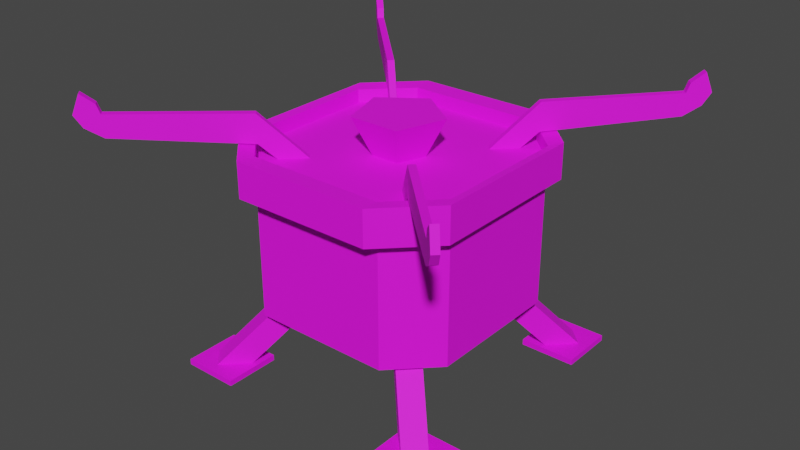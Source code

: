 # Source: Some_Sort_Of_Camping_Stove_I_Guess.blend  (saved by Blender 2.82.7; exported with 4.5.12 LTS)
import bpy
from mathutils import Matrix  # noqa: F401  (used for matrix-valued properties, if any)

bpy.ops.wm.read_factory_settings(use_empty=True)
scene = bpy.context.scene
scene.name = 'Scene'

# ---- collections
col_collection = bpy.data.collections.new('Collection'); scene.collection.children.link(col_collection)

# ---- images (referenced by path relative to the original .blend; pixels are not part of the script)
import os
ASSET_DIR = os.environ.get("B2B_ASSET_DIR", "")  # directory of the original .blend (textures are referenced by path, not embedded)
HERE = os.path.dirname(os.path.abspath(__file__))  # packed textures are extracted next to this script under _unpacked/

def load_image(name, relpath, width, height, colorspace="sRGB"):
    """Load a texture the original file referenced (path relative to the .blend, or extracted next to this script)."""
    p = next((c for c in (os.path.join(HERE, relpath), os.path.join(ASSET_DIR, relpath)) if relpath and os.path.exists(c)), "")
    if p:
        img = bpy.data.images.load(p, check_existing=True)
        img.name = name
    else:  # same state as the original file: an image datablock whose file is absent (Cycles renders it pink)
        img = bpy.data.images.new(name, width, height)
        img.source = "FILE"
        img.filepath = "//" + (relpath or name)
    img.colorspace_settings.name = colorspace
    return img
img_colorpalette_png_027 = load_image('ColorPalette.png.027', 'ColorPalette.png', 1024, 1024, 'sRGB')

# ---- materials (node trees are filled in below, after node groups)
mat_colorpalette_027 = bpy.data.materials.new('ColorPalette.027')
mat_colorpalette_027.use_transparent_shadow = False

# ---- material node trees
mat_colorpalette_027.use_nodes = True; mat_colorpalette_027.node_tree.nodes.clear()
_N = mat_colorpalette_027.node_tree.nodes; _L = mat_colorpalette_027.node_tree.links
n0 = _N.new('ShaderNodeOutputMaterial'); n0.name = 'Material Output'; n0.location = (300, 300)
n1 = _N.new('ShaderNodeBsdfPrincipled'); n1.name = 'Principled BSDF'; n1.location = (10, 300)
n1.distribution = 'GGX'
n1.subsurface_method = 'BURLEY'
n1.inputs[2].default_value = 0.7417
n1.inputs[3].default_value = 1.45
n1.inputs[27].default_value = (0.0, 0.0, 0.0, 1.0)
n1.inputs[28].default_value = 1.0
n2 = _N.new('ShaderNodeTexImage'); n2.name = 'Image Texture'; n2.location = (-280, 280)
n2.image = img_colorpalette_png_027
_L.new(n1.outputs[0], n0.inputs[0])
_L.new(n2.outputs[0], n1.inputs[0])
n0.is_active_output = True

# ---- world
world_world = bpy.data.worlds.new('World'); scene.world = world_world
world_world.use_nodes = True; world_world.node_tree.nodes.clear()
_N = world_world.node_tree.nodes; _L = world_world.node_tree.links
n0 = _N.new('ShaderNodeOutputWorld'); n0.name = 'World Output'; n0.location = (300, 300)
n1 = _N.new('ShaderNodeBackground'); n1.name = 'Background'; n1.location = (10, 300)
n1.inputs[0].default_value = (0.05088, 0.05088, 0.05088, 1.0)
_L.new(n1.outputs[0], n0.inputs[0])
n0.is_active_output = True
world_world.color = (0.05088, 0.05088, 0.05088)
world_world.use_sun_shadow = False
world_world.sun_shadow_jitter_overblur = 0.0

# ---- meshes
me_cube_004 = bpy.data.meshes.new('Cube.004')
me_cube_004.from_pydata([(-0.6251, -1.0, -1.0), (-1.0, -0.6251, -1.0), (-1.0, -0.6251, 1.0), (-0.6251, -1.0, 1.0), (-1.0, 0.6251, -1.0), (-0.6251, 1.0, -1.0), (-0.6251, 1.0, 1.0), (-1.0, 0.6251, 1.0), (-0.6251, -1.0, 1.293), (-1.0, -0.6251, 1.293), (-1.0, 0.6251, 1.293), (-0.6251, 1.0, 1.293), (-0.6395, -1.172, 0.9748), (-1.079, -0.7325, 0.9748), (-1.079, 0.7325, 0.9748), (-0.6395, 1.172, 0.9748), (-0.6395, -1.172, 1.319), (-1.079, -0.7325, 1.319), (-1.079, 0.7325, 1.319), (-0.6395, 1.172, 1.319), (-0.6251, -1.0, 1.508), (-1.0, -0.6251, 1.508), (-1.0, 0.6251, 1.508), (-0.6251, 1.0, 1.508), (-1.079, -0.7325, 1.534), (-1.079, 0.7325, 1.534), (-0.6395, -1.172, 1.534), (-0.6395, 1.172, 1.534), (0.6251, -1.0, -1.0), (1.0, -0.6251, -1.0), (1.0, -0.6251, 1.0), (0.6251, -1.0, 1.0), (1.0, 0.6251, -1.0), (0.6251, 1.0, -1.0), (0.6251, 1.0, 1.0), (1.0, 0.6251, 1.0), (0.6251, -1.0, 1.293), (1.0, -0.6251, 1.293), (1.0, 0.6251, 1.293), (0.6251, 1.0, 1.293), (0.6395, -1.172, 0.9748), (1.079, -0.7325, 0.9748), (1.079, 0.7325, 0.9748), (0.6395, 1.172, 0.9748), (0.6395, -1.172, 1.319), (1.079, -0.7325, 1.319), (1.079, 0.7325, 1.319), (0.6395, 1.172, 1.319), (0.6251, -1.0, 1.508), (1.0, -0.6251, 1.508), (1.0, 0.6251, 1.508), (0.6251, 1.0, 1.508), (1.079, -0.7325, 1.534), (1.079, 0.7325, 1.534), (0.6395, -1.172, 1.534), (0.6395, 1.172, 1.534), (-1.179, -1.062, -1.977), (1.407e-08, 0.3993, 1.896), (-0.9673, -0.8494, -1.978), (-0.3798, 0.1234, 1.896), (-0.2347, -0.323, 1.896), (-5.575e-08, 1.89e-07, 0.5001), (0.2347, -0.323, 1.896), (-0.817, -0.9997, -1.978), (0.3798, 0.1234, 1.896), (-1.029, -1.212, -1.977), (-0.5643, -0.4463, -0.9821), (-0.414, -0.5966, -0.9821), (-0.5203, -0.7029, -0.7195), (-0.6706, -0.5526, -0.7195), (-1.274, -1.307, -1.977), (-0.7654, -1.307, -1.977), (-1.274, -0.7991, -1.977), (-0.7654, -0.7991, -1.977), (-1.274, -0.7991, -2.067), (-1.274, -1.307, -2.067), (-0.7654, -1.307, -2.067), (-0.7654, -0.7991, -2.067), (1.029, -1.212, -1.977), (0.8171, -1.0, -1.978), (0.9674, -0.85, -1.978), (1.18, -1.062, -1.977), (0.4141, -0.5973, -0.9821), (0.5644, -0.447, -0.9821), (0.6707, -0.5532, -0.7195), (0.5204, -0.7035, -0.7195), (1.275, -1.307, -1.977), (1.275, -0.7984, -1.977), (0.7668, -1.307, -1.977), (0.7668, -0.7984, -1.977), (0.7668, -1.307, -2.067), (1.275, -1.307, -2.067), (1.275, -0.7984, -2.067), (0.7668, -0.7984, -2.067), (1.18, 1.063, -1.977), (0.968, 0.8506, -1.978), (0.8177, 1.001, -1.978), (1.03, 1.213, -1.977), (0.565, 0.4476, -0.9821), (0.4147, 0.5979, -0.9821), (0.521, 0.7042, -0.7195), (0.6713, 0.5539, -0.7195), (1.275, 1.309, -1.977), (0.7662, 1.309, -1.977), (1.275, 0.8003, -1.977), (0.7662, 0.8003, -1.977), (1.275, 0.8003, -2.067), (1.275, 1.309, -2.067), (0.7662, 1.309, -2.067), (0.7662, 0.8003, -2.067), (-1.029, 1.214, -1.977), (-0.8164, 1.002, -1.978), (-0.9667, 0.8512, -1.978), (-1.179, 1.063, -1.977), (-0.4134, 0.5985, -0.9821), (-0.5637, 0.4482, -0.9821), (-0.6699, 0.5545, -0.7195), (-0.5196, 0.7048, -0.7195), (-1.275, 1.308, -1.977), (-1.275, 0.7997, -1.977), (-0.7661, 1.308, -1.977), (-0.7661, 0.7997, -1.977), (-0.7661, 1.308, -2.067), (-1.275, 1.308, -2.067), (-1.275, 0.7997, -2.067), (-0.7661, 0.7997, -2.067), (1.64, -1.622, 2.042), (0.8063, -0.7874, 1.981), (0.763, -0.8307, 1.981), (1.597, -1.665, 2.042), (0.8051, -0.7862, 1.531), (1.633, -1.614, 1.695), (1.59, -1.658, 1.695), (0.7618, -0.8295, 1.531), (0.5167, -0.4979, 1.286), (0.6948, -0.676, 1.282), (1.792, -1.774, 2.042), (1.742, -1.724, 1.852), (0.4735, -0.5411, 1.286), (0.6516, -0.7192, 1.282), (1.749, -1.817, 2.042), (1.699, -1.767, 1.852), (1.746, -1.728, 2.346), (1.703, -1.771, 2.346), (1.662, -1.644, 2.192), (1.619, -1.687, 2.192), (1.597, 1.676, 2.042), (0.7629, 0.842, 1.981), (0.8062, 0.7988, 1.981), (1.64, 1.633, 2.042), (0.7617, 0.8408, 1.531), (1.59, 1.669, 1.695), (1.633, 1.626, 1.695), (0.805, 0.7976, 1.531), (0.4734, 0.5525, 1.286), (0.6515, 0.7306, 1.282), (1.749, 1.828, 2.042), (1.699, 1.778, 1.852), (0.5167, 0.5092, 1.286), (0.6948, 0.6873, 1.282), (1.792, 1.785, 2.042), (1.742, 1.735, 1.852), (1.703, 1.782, 2.346), (1.746, 1.739, 2.346), (1.619, 1.698, 2.192), (1.662, 1.655, 2.192), (-1.638, 1.629, 2.042), (-0.8041, 0.7944, 1.981), (-0.7609, 0.8377, 1.981), (-1.595, 1.672, 2.042), (-0.8029, 0.7932, 1.531), (-1.631, 1.621, 1.695), (-1.588, 1.665, 1.695), (-0.7597, 0.8365, 1.531), (-0.5146, 0.5049, 1.286), (-0.6927, 0.683, 1.282), (-1.79, 1.781, 2.042), (-1.74, 1.731, 1.852), (-0.4713, 0.5481, 1.286), (-0.6494, 0.7262, 1.282), (-1.747, 1.824, 2.042), (-1.697, 1.774, 1.852), (-1.744, 1.735, 2.346), (-1.701, 1.778, 2.346), (-1.66, 1.651, 2.192), (-1.617, 1.694, 2.192), (-1.594, -1.67, 2.042), (-0.7599, -0.8359, 1.981), (-0.8032, -0.7927, 1.981), (-1.637, -1.627, 2.042), (-0.7587, -0.8347, 1.531), (-1.587, -1.663, 1.695), (-1.63, -1.62, 1.695), (-0.802, -0.7915, 1.531), (-0.4704, -0.5464, 1.286), (-0.6485, -0.7245, 1.282), (-1.746, -1.822, 2.042), (-1.696, -1.772, 1.852), (-0.5137, -0.5031, 1.286), (-0.6918, -0.6812, 1.282), (-1.789, -1.779, 2.042), (-1.739, -1.729, 1.852), (-1.7, -1.776, 2.346), (-1.743, -1.733, 2.346), (-1.616, -1.692, 2.192), (-1.659, -1.649, 2.192)], [], [(33, 5, 6, 34), (44, 54, 26, 16), (8, 36, 37, 38, 39, 11, 10, 9), (1, 2, 7, 4), (0, 3, 2, 1), (6, 5, 4, 7), (0, 28, 31, 3), (31, 40, 12, 3), (8, 9, 21, 20), (7, 2, 13, 14), (6, 7, 14, 15), (19, 18, 25, 27), (15, 14, 18, 19), (27, 55, 47, 19), (13, 12, 16, 17), (14, 13, 17, 18), (19, 47, 43, 15), (20, 48, 36, 8), (40, 44, 16, 12), (2, 3, 12, 13), (26, 54, 48, 20), (32, 29, 28, 0, 1, 4, 5, 33), (20, 21, 24, 26), (51, 55, 27, 23), (21, 22, 25, 24), (39, 51, 23, 11), (22, 23, 27, 25), (10, 11, 23, 22), (18, 17, 24, 25), (9, 10, 22, 21), (17, 16, 26, 24), (29, 32, 35, 30), (28, 29, 30, 31), (34, 35, 32, 33), (36, 48, 49, 37), (35, 42, 41, 30), (34, 43, 42, 35), (47, 55, 53, 46), (43, 47, 46, 42), (41, 45, 44, 40), (42, 46, 45, 41), (30, 41, 40, 31), (48, 54, 52, 49), (49, 52, 53, 50), (50, 53, 55, 51), (38, 50, 51, 39), (46, 53, 52, 45), (37, 49, 50, 38), (45, 52, 54, 44), (15, 43, 34, 6), (58, 66, 67, 63), (57, 61, 59), (56, 65, 68, 69), (59, 61, 60), (60, 61, 62), (62, 61, 64), (64, 61, 57), (57, 59, 60, 62, 64), (66, 69, 68, 67), (75, 76, 77, 74), (58, 56, 69, 66), (70, 72, 73, 71), (73, 72, 74, 77), (70, 71, 76, 75), (71, 73, 77, 76), (72, 70, 75, 74), (63, 67, 68, 65), (79, 82, 83, 80), (78, 81, 84, 85), (82, 85, 84, 83), (91, 92, 93, 90), (79, 78, 85, 82), (86, 88, 89, 87), (89, 88, 90, 93), (86, 87, 92, 91), (87, 89, 93, 92), (88, 86, 91, 90), (80, 83, 84, 81), (95, 98, 99, 96), (94, 97, 100, 101), (98, 101, 100, 99), (107, 108, 109, 106), (95, 94, 101, 98), (102, 104, 105, 103), (105, 104, 106, 109), (102, 103, 108, 107), (103, 105, 109, 108), (104, 102, 107, 106), (96, 99, 100, 97), (111, 114, 115, 112), (110, 113, 116, 117), (114, 117, 116, 115), (123, 124, 125, 122), (111, 110, 117, 114), (118, 120, 121, 119), (121, 120, 122, 125), (118, 119, 124, 123), (119, 121, 125, 124), (120, 118, 123, 122), (112, 115, 116, 113), (130, 127, 126, 131), (135, 134, 127, 130), (127, 128, 129, 126), (134, 138, 128, 127), (139, 135, 130, 133), (133, 130, 131, 132), (131, 126, 136, 137), (129, 140, 143, 145), (139, 138, 134, 135), (132, 131, 137, 141), (133, 128, 138, 139), (141, 140, 129, 132), (137, 136, 140, 141), (132, 129, 128, 133), (144, 145, 143, 142), (140, 136, 142, 143), (126, 129, 145, 144), (136, 126, 144, 142), (150, 147, 146, 151), (155, 154, 147, 150), (147, 148, 149, 146), (154, 158, 148, 147), (159, 155, 150, 153), (153, 150, 151, 152), (151, 146, 156, 157), (149, 160, 163, 165), (159, 158, 154, 155), (152, 151, 157, 161), (153, 148, 158, 159), (161, 160, 149, 152), (157, 156, 160, 161), (152, 149, 148, 153), (164, 165, 163, 162), (160, 156, 162, 163), (146, 149, 165, 164), (156, 146, 164, 162), (170, 167, 166, 171), (175, 174, 167, 170), (167, 168, 169, 166), (174, 178, 168, 167), (179, 175, 170, 173), (173, 170, 171, 172), (171, 166, 176, 177), (169, 180, 183, 185), (179, 178, 174, 175), (172, 171, 177, 181), (173, 168, 178, 179), (181, 180, 169, 172), (177, 176, 180, 181), (172, 169, 168, 173), (184, 185, 183, 182), (180, 176, 182, 183), (166, 169, 185, 184), (176, 166, 184, 182), (190, 187, 186, 191), (195, 194, 187, 190), (187, 188, 189, 186), (194, 198, 188, 187), (199, 195, 190, 193), (193, 190, 191, 192), (191, 186, 196, 197), (189, 200, 203, 205), (199, 198, 194, 195), (192, 191, 197, 201), (193, 188, 198, 199), (201, 200, 189, 192), (197, 196, 200, 201), (192, 189, 188, 193), (204, 205, 203, 202), (200, 196, 202, 203), (186, 189, 205, 204), (196, 186, 204, 202)])
_uv = me_cube_004.uv_layers.new(name='UVMap')
_uv.uv.foreach_set('vector', [0.05876, 0.6714, 0.05876, 0.6714, 0.06307, 0.6714, 0.06307, 0.6714, 0.06205, 0.07625, 0.06205, 0.07625, 0.06205, 0.07625, 0.06205, 0.07625, 0.07084, 0.06746, 0.07084, 0.06746, 0.07287, 0.06543, 0.07287, 0.05867, 0.07084, 0.05664, 0.07084, 0.05664, 0.07287, 0.05867, 0.07287, 0.06543, 0.05876, 0.6671, 0.06307, 0.6671, 0.06307, 0.6698, 0.05876, 0.6698, 0.05876, 0.6828, 0.06307, 0.6828, 0.06307, 0.6836, 0.05876, 0.6836, 0.06307, 0.6714, 0.05876, 0.6714, 0.05876, 0.6698, 0.06307, 0.6698, 0.05876, 0.6828, 0.05876, 0.6828, 0.06307, 0.6828, 0.06307, 0.6828, 0.06205, 0.07625, 0.06205, 0.07625, 0.06205, 0.07625, 0.06205, 0.07625, 0.07084, 0.06746, 0.07287, 0.06543, 0.07287, 0.06543, 0.07084, 0.06746, 0.06205, 0.0438, 0.06205, 0.03704, 0.06205, 0.03704, 0.06205, 0.0438, 0.06205, 0.04786, 0.06205, 0.0438, 0.06205, 0.0438, 0.06205, 0.04786, 0.06205, 0.04786, 0.06205, 0.0438, 0.06205, 0.0438, 0.06205, 0.04786, 0.06205, 0.04786, 0.06205, 0.0438, 0.06205, 0.0438, 0.06205, 0.04786, 0.06205, 0.04786, 0.06205, 0.04786, 0.06205, 0.04786, 0.06205, 0.04786, 0.06205, 0.07827, 0.06205, 0.07625, 0.06205, 0.07625, 0.06205, 0.07827, 0.06205, 0.0438, 0.06205, 0.03704, 0.06205, 0.03704, 0.06205, 0.0438, 0.06205, 0.04786, 0.06205, 0.04786, 0.06205, 0.04786, 0.06205, 0.04786, 0.07084, 0.06746, 0.07084, 0.06746, 0.07084, 0.06746, 0.07084, 0.06746, 0.06205, 0.07625, 0.06205, 0.07625, 0.06205, 0.07625, 0.06205, 0.07625, 0.06205, 0.07827, 0.06205, 0.07625, 0.06205, 0.07625, 0.06205, 0.07827, 0.07084, 0.06746, 0.07084, 0.06746, 0.07084, 0.06746, 0.07084, 0.06746, 0.05445, 0.6758, 0.05445, 0.6784, 0.05526, 0.6793, 0.05526, 0.6793, 0.05445, 0.6784, 0.05445, 0.6758, 0.05526, 0.6749, 0.05526, 0.6749, 0.07084, 0.06746, 0.07287, 0.06543, 0.07287, 0.06543, 0.07084, 0.06746, 0.07084, 0.05664, 0.07084, 0.05664, 0.07084, 0.05664, 0.07084, 0.05664, 0.07287, 0.06543, 0.07287, 0.05867, 0.07287, 0.05867, 0.07287, 0.06543, 0.07084, 0.05664, 0.07084, 0.05664, 0.07084, 0.05664, 0.07084, 0.05664, 0.07287, 0.05867, 0.07084, 0.05664, 0.07084, 0.05664, 0.07287, 0.05867, 0.07287, 0.05867, 0.07084, 0.05664, 0.07084, 0.05664, 0.07287, 0.05867, 0.06205, 0.0438, 0.06205, 0.03704, 0.06205, 0.03704, 0.06205, 0.0438, 0.07287, 0.06543, 0.07287, 0.05867, 0.07287, 0.05867, 0.07287, 0.06543, 0.06205, 0.07827, 0.06205, 0.07625, 0.06205, 0.07625, 0.06205, 0.07827, 0.05876, 0.6671, 0.05876, 0.6698, 0.06307, 0.6698, 0.06307, 0.6671, 0.05876, 0.6828, 0.05876, 0.6836, 0.06307, 0.6836, 0.06307, 0.6828, 0.06307, 0.6714, 0.06307, 0.6698, 0.05876, 0.6698, 0.05876, 0.6714, 0.07084, 0.06746, 0.07084, 0.06746, 0.07287, 0.06543, 0.07287, 0.06543, 0.06205, 0.0438, 0.06205, 0.0438, 0.06205, 0.03704, 0.06205, 0.03704, 0.06205, 0.04786, 0.06205, 0.04786, 0.06205, 0.0438, 0.06205, 0.0438, 0.06205, 0.04786, 0.06205, 0.04786, 0.06205, 0.0438, 0.06205, 0.0438, 0.06205, 0.04786, 0.06205, 0.04786, 0.06205, 0.0438, 0.06205, 0.0438, 0.06205, 0.07827, 0.06205, 0.07827, 0.06205, 0.07625, 0.06205, 0.07625, 0.06205, 0.0438, 0.06205, 0.0438, 0.06205, 0.03704, 0.06205, 0.03704, 0.06205, 0.07827, 0.06205, 0.07827, 0.06205, 0.07625, 0.06205, 0.07625, 0.07084, 0.06746, 0.07084, 0.06746, 0.07287, 0.06543, 0.07287, 0.06543, 0.07287, 0.06543, 0.07287, 0.06543, 0.07287, 0.05867, 0.07287, 0.05867, 0.07287, 0.05867, 0.07287, 0.05867, 0.07084, 0.05664, 0.07084, 0.05664, 0.07287, 0.05867, 0.07287, 0.05867, 0.07084, 0.05664, 0.07084, 0.05664, 0.06205, 0.0438, 0.06205, 0.0438, 0.06205, 0.03704, 0.06205, 0.03704, 0.07287, 0.06543, 0.07287, 0.06543, 0.07287, 0.05867, 0.07287, 0.05867, 0.06205, 0.07827, 0.06205, 0.07827, 0.06205, 0.07625, 0.06205, 0.07625, 0.06205, 0.04786, 0.06205, 0.04786, 0.06205, 0.04786, 0.06205, 0.04786, 0.07156, 0.07835, 0.07894, 0.07835, 0.07894, 0.08573, 0.07156, 0.08573, 0.06187, 0.8084, 0.06187, 0.798, 0.07175, 0.8013, 0.06418, 0.08573, 0.06418, 0.07835, 0.07156, 0.07835, 0.07156, 0.08573, 0.07175, 0.8013, 0.06187, 0.798, 0.06798, 0.7896, 0.06798, 0.7896, 0.06187, 0.798, 0.05577, 0.7896, 0.05577, 0.7896, 0.06187, 0.798, 0.052, 0.8013, 0.052, 0.8013, 0.06187, 0.798, 0.06187, 0.8084, 0.0835, 0.8084, 0.09338, 0.8013, 0.08961, 0.7896, 0.0774, 0.7896, 0.07363, 0.8013, 0.07894, 0.07835, 0.08632, 0.07835, 0.08632, 0.08573, 0.07894, 0.08573, 0.06049, 0.06359, 0.09001, 0.06359, 0.09001, 0.09311, 0.06049, 0.09311, 0.07156, 0.09311, 0.07156, 0.08573, 0.07894, 0.08573, 0.07894, 0.09311, 0.06049, 0.06359, 0.06049, 0.09311, 0.09001, 0.09311, 0.09001, 0.06359, 0.09001, 0.09311, 0.06049, 0.09311, 0.06049, 0.09311, 0.09001, 0.09311, 0.06049, 0.06359, 0.09001, 0.06359, 0.09001, 0.06359, 0.06049, 0.06359, 0.09001, 0.06359, 0.09001, 0.09311, 0.09001, 0.09311, 0.09001, 0.06359, 0.06049, 0.09311, 0.06049, 0.06359, 0.06049, 0.06359, 0.06049, 0.09311, 0.07156, 0.07097, 0.07894, 0.07097, 0.07894, 0.07835, 0.07156, 0.07835, 0.07156, 0.07835, 0.07894, 0.07835, 0.07894, 0.08573, 0.07156, 0.08573, 0.06418, 0.08573, 0.06418, 0.07835, 0.07156, 0.07835, 0.07156, 0.08573, 0.07894, 0.07835, 0.08632, 0.07835, 0.08632, 0.08573, 0.07894, 0.08573, 0.06049, 0.06359, 0.09001, 0.06359, 0.09001, 0.09311, 0.06049, 0.09311, 0.07156, 0.09311, 0.07156, 0.08573, 0.07894, 0.08573, 0.07894, 0.09311, 0.06049, 0.06359, 0.06049, 0.09311, 0.09001, 0.09311, 0.09001, 0.06359, 0.09001, 0.09311, 0.06049, 0.09311, 0.06049, 0.09311, 0.09001, 0.09311, 0.06049, 0.06359, 0.09001, 0.06359, 0.09001, 0.06359, 0.06049, 0.06359, 0.09001, 0.06359, 0.09001, 0.09311, 0.09001, 0.09311, 0.09001, 0.06359, 0.06049, 0.09311, 0.06049, 0.06359, 0.06049, 0.06359, 0.06049, 0.09311, 0.07156, 0.07097, 0.07894, 0.07097, 0.07894, 0.07835, 0.07156, 0.07835, 0.07156, 0.07835, 0.07894, 0.07835, 0.07894, 0.08573, 0.07156, 0.08573, 0.06418, 0.08573, 0.06418, 0.07835, 0.07156, 0.07835, 0.07156, 0.08573, 0.07894, 0.07835, 0.08632, 0.07835, 0.08632, 0.08573, 0.07894, 0.08573, 0.06049, 0.06359, 0.09001, 0.06359, 0.09001, 0.09311, 0.06049, 0.09311, 0.07156, 0.09311, 0.07156, 0.08573, 0.07894, 0.08573, 0.07894, 0.09311, 0.06049, 0.06359, 0.06049, 0.09311, 0.09001, 0.09311, 0.09001, 0.06359, 0.09001, 0.09311, 0.06049, 0.09311, 0.06049, 0.09311, 0.09001, 0.09311, 0.06049, 0.06359, 0.09001, 0.06359, 0.09001, 0.06359, 0.06049, 0.06359, 0.09001, 0.06359, 0.09001, 0.09311, 0.09001, 0.09311, 0.09001, 0.06359, 0.06049, 0.09311, 0.06049, 0.06359, 0.06049, 0.06359, 0.06049, 0.09311, 0.07156, 0.07097, 0.07894, 0.07097, 0.07894, 0.07835, 0.07156, 0.07835, 0.07156, 0.07835, 0.07894, 0.07835, 0.07894, 0.08573, 0.07156, 0.08573, 0.06418, 0.08573, 0.06418, 0.07835, 0.07156, 0.07835, 0.07156, 0.08573, 0.07894, 0.07835, 0.08632, 0.07835, 0.08632, 0.08573, 0.07894, 0.08573, 0.06049, 0.06359, 0.09001, 0.06359, 0.09001, 0.09311, 0.06049, 0.09311, 0.07156, 0.09311, 0.07156, 0.08573, 0.07894, 0.08573, 0.07894, 0.09311, 0.06049, 0.06359, 0.06049, 0.09311, 0.09001, 0.09311, 0.09001, 0.06359, 0.09001, 0.09311, 0.06049, 0.09311, 0.06049, 0.09311, 0.09001, 0.09311, 0.06049, 0.06359, 0.09001, 0.06359, 0.09001, 0.06359, 0.06049, 0.06359, 0.09001, 0.06359, 0.09001, 0.09311, 0.09001, 0.09311, 0.09001, 0.06359, 0.06049, 0.09311, 0.06049, 0.06359, 0.06049, 0.06359, 0.06049, 0.09311, 0.07156, 0.07097, 0.07894, 0.07097, 0.07894, 0.07835, 0.07156, 0.07835, 0.05124, 0.03862, 0.06205, 0.03862, 0.06205, 0.04222, 0.05124, 0.04222, 0.05124, 0.03501, 0.06205, 0.03501, 0.06205, 0.03862, 0.05124, 0.03862, 0.05124, 0.04943, 0.06205, 0.04943, 0.06205, 0.05304, 0.05124, 0.05304, 0.05124, 0.04583, 0.06205, 0.04583, 0.06205, 0.04943, 0.05124, 0.04943, 0.05124, 0.06746, 0.06205, 0.06746, 0.06205, 0.07106, 0.05124, 0.07106, 0.05124, 0.07106, 0.06205, 0.07106, 0.06205, 0.07467, 0.05124, 0.07467, 0.05124, 0.04222, 0.06205, 0.04222, 0.06205, 0.04583, 0.05124, 0.04583, 0.05124, 0.06025, 0.05124, 0.05664, 0.05124, 0.05664, 0.05124, 0.06025, 0.05124, 0.05664, 0.06205, 0.05664, 0.06205, 0.06746, 0.05124, 0.06746, 0.05124, 0.07467, 0.06205, 0.07467, 0.06205, 0.07827, 0.05124, 0.07827, 0.04042, 0.06385, 0.05124, 0.06385, 0.05124, 0.06746, 0.04042, 0.06746, 0.04042, 0.05664, 0.05124, 0.05664, 0.05124, 0.06025, 0.04042, 0.06025, 0.06205, 0.05664, 0.07287, 0.05664, 0.07287, 0.06746, 0.06205, 0.06746, 0.04042, 0.06025, 0.05124, 0.06025, 0.05124, 0.06385, 0.04042, 0.06385, 0.05124, 0.05304, 0.06205, 0.05304, 0.06205, 0.05664, 0.05124, 0.05664, 0.07287, 0.06746, 0.07287, 0.05664, 0.07287, 0.05664, 0.07287, 0.06746, 0.05124, 0.05304, 0.06205, 0.05304, 0.06205, 0.05304, 0.05124, 0.05304, 0.06205, 0.04583, 0.06205, 0.04222, 0.06205, 0.04222, 0.06205, 0.04583, 0.05124, 0.03862, 0.06205, 0.03862, 0.06205, 0.04222, 0.05124, 0.04222, 0.05124, 0.03501, 0.06205, 0.03501, 0.06205, 0.03862, 0.05124, 0.03862, 0.05124, 0.04943, 0.06205, 0.04943, 0.06205, 0.05304, 0.05124, 0.05304, 0.05124, 0.04583, 0.06205, 0.04583, 0.06205, 0.04943, 0.05124, 0.04943, 0.05124, 0.06746, 0.06205, 0.06746, 0.06205, 0.07106, 0.05124, 0.07106, 0.05124, 0.07106, 0.06205, 0.07106, 0.06205, 0.07467, 0.05124, 0.07467, 0.05124, 0.04222, 0.06205, 0.04222, 0.06205, 0.04583, 0.05124, 0.04583, 0.05124, 0.06025, 0.05124, 0.05664, 0.05124, 0.05664, 0.05124, 0.06025, 0.05124, 0.05664, 0.06205, 0.05664, 0.06205, 0.06746, 0.05124, 0.06746, 0.05124, 0.07467, 0.06205, 0.07467, 0.06205, 0.07827, 0.05124, 0.07827, 0.04042, 0.06385, 0.05124, 0.06385, 0.05124, 0.06746, 0.04042, 0.06746, 0.04042, 0.05664, 0.05124, 0.05664, 0.05124, 0.06025, 0.04042, 0.06025, 0.06205, 0.05664, 0.07287, 0.05664, 0.07287, 0.06746, 0.06205, 0.06746, 0.04042, 0.06025, 0.05124, 0.06025, 0.05124, 0.06385, 0.04042, 0.06385, 0.05124, 0.05304, 0.06205, 0.05304, 0.06205, 0.05664, 0.05124, 0.05664, 0.07287, 0.06746, 0.07287, 0.05664, 0.07287, 0.05664, 0.07287, 0.06746, 0.05124, 0.05304, 0.06205, 0.05304, 0.06205, 0.05304, 0.05124, 0.05304, 0.06205, 0.04583, 0.06205, 0.04222, 0.06205, 0.04222, 0.06205, 0.04583, 0.05124, 0.03862, 0.06205, 0.03862, 0.06205, 0.04222, 0.05124, 0.04222, 0.05124, 0.03501, 0.06205, 0.03501, 0.06205, 0.03862, 0.05124, 0.03862, 0.05124, 0.04943, 0.06205, 0.04943, 0.06205, 0.05304, 0.05124, 0.05304, 0.05124, 0.04583, 0.06205, 0.04583, 0.06205, 0.04943, 0.05124, 0.04943, 0.05124, 0.06746, 0.06205, 0.06746, 0.06205, 0.07106, 0.05124, 0.07106, 0.05124, 0.07106, 0.06205, 0.07106, 0.06205, 0.07467, 0.05124, 0.07467, 0.05124, 0.04222, 0.06205, 0.04222, 0.06205, 0.04583, 0.05124, 0.04583, 0.05124, 0.06025, 0.05124, 0.05664, 0.05124, 0.05664, 0.05124, 0.06025, 0.05124, 0.05664, 0.06205, 0.05664, 0.06205, 0.06746, 0.05124, 0.06746, 0.05124, 0.07467, 0.06205, 0.07467, 0.06205, 0.07827, 0.05124, 0.07827, 0.04042, 0.06385, 0.05124, 0.06385, 0.05124, 0.06746, 0.04042, 0.06746, 0.04042, 0.05664, 0.05124, 0.05664, 0.05124, 0.06025, 0.04042, 0.06025, 0.06205, 0.05664, 0.07287, 0.05664, 0.07287, 0.06746, 0.06205, 0.06746, 0.04042, 0.06025, 0.05124, 0.06025, 0.05124, 0.06385, 0.04042, 0.06385, 0.05124, 0.05304, 0.06205, 0.05304, 0.06205, 0.05664, 0.05124, 0.05664, 0.07287, 0.06746, 0.07287, 0.05664, 0.07287, 0.05664, 0.07287, 0.06746, 0.05124, 0.05304, 0.06205, 0.05304, 0.06205, 0.05304, 0.05124, 0.05304, 0.06205, 0.04583, 0.06205, 0.04222, 0.06205, 0.04222, 0.06205, 0.04583, 0.05124, 0.03862, 0.06205, 0.03862, 0.06205, 0.04222, 0.05124, 0.04222, 0.05124, 0.03501, 0.06205, 0.03501, 0.06205, 0.03862, 0.05124, 0.03862, 0.05124, 0.04943, 0.06205, 0.04943, 0.06205, 0.05304, 0.05124, 0.05304, 0.05124, 0.04583, 0.06205, 0.04583, 0.06205, 0.04943, 0.05124, 0.04943, 0.05124, 0.06746, 0.06205, 0.06746, 0.06205, 0.07106, 0.05124, 0.07106, 0.05124, 0.07106, 0.06205, 0.07106, 0.06205, 0.07467, 0.05124, 0.07467, 0.05124, 0.04222, 0.06205, 0.04222, 0.06205, 0.04583, 0.05124, 0.04583, 0.05124, 0.06025, 0.05124, 0.05664, 0.05124, 0.05664, 0.05124, 0.06025, 0.05124, 0.05664, 0.06205, 0.05664, 0.06205, 0.06746, 0.05124, 0.06746, 0.05124, 0.07467, 0.06205, 0.07467, 0.06205, 0.07827, 0.05124, 0.07827, 0.04042, 0.06385, 0.05124, 0.06385, 0.05124, 0.06746, 0.04042, 0.06746, 0.04042, 0.05664, 0.05124, 0.05664, 0.05124, 0.06025, 0.04042, 0.06025, 0.06205, 0.05664, 0.07287, 0.05664, 0.07287, 0.06746, 0.06205, 0.06746, 0.04042, 0.06025, 0.05124, 0.06025, 0.05124, 0.06385, 0.04042, 0.06385, 0.05124, 0.05304, 0.06205, 0.05304, 0.06205, 0.05664, 0.05124, 0.05664, 0.07287, 0.06746, 0.07287, 0.05664, 0.07287, 0.05664, 0.07287, 0.06746, 0.05124, 0.05304, 0.06205, 0.05304, 0.06205, 0.05304, 0.05124, 0.05304, 0.06205, 0.04583, 0.06205, 0.04222, 0.06205, 0.04222, 0.06205, 0.04583])
me_cube_004.materials.append(mat_colorpalette_027)
me_cube_004.use_remesh_fix_poles = True
me_cube_004.use_remesh_preserve_attributes = False
me_cube_004.use_mirror_vertex_groups = False
me_cube_004.update()

# ---- objects
ob_some_sort_of_camping_stove_i_guess = bpy.data.objects.new('Some_Sort_Of_Camping_Stove_I_Guess', me_cube_004)

# ---- transforms, parenting, visibility, modifiers, constraints
ob_some_sort_of_camping_stove_i_guess.location = (0.0, 0.0, 0.0)
ob_some_sort_of_camping_stove_i_guess.scale = (0.1603, 0.1603, 0.09173)
ob_some_sort_of_camping_stove_i_guess.lineart.crease_threshold = 0.0

# ---- collection membership
col_collection.objects.link(ob_some_sort_of_camping_stove_i_guess)

# ---- scene / render settings (as saved in the file)
scene.frame_start = 1; scene.frame_end = 250; scene.frame_set(1)
scene.render.engine = 'BLENDER_EEVEE_NEXT'
scene.cycles.use_denoising = False
scene.cycles.samples = 128
scene.cycles.sampling_pattern = 'TABULATED_SOBOL'
scene.cycles.use_adaptive_sampling = False
scene.cycles.use_light_tree = False
scene.view_settings.view_transform = 'Filmic'
bpy.context.view_layer.update()

# ---- added for rendering (the .blend has no active camera and no usable light): camera, sun
cam_auto = bpy.data.cameras.new('AutoCamera')
cam_auto.lens = 50.0
cam_auto.sensor_width = 36.0
cam_auto.clip_end = 1000.0
ob_auto_camera = bpy.data.objects.new('AutoCamera', cam_auto)
scene.collection.objects.link(ob_auto_camera)
ob_auto_camera.location = (0.846162, -1.0147, 0.689577)
ob_auto_camera.rotation_euler = (1.09748, -7.21219e-08, 0.694738)
scene.camera = ob_auto_camera
light_auto_sun = bpy.data.lights.new('AutoSun', 'SUN')
light_auto_sun.energy = 3.0
light_auto_sun.angle = 0.0523599
ob_auto_sun = bpy.data.objects.new('AutoSun', light_auto_sun)
scene.collection.objects.link(ob_auto_sun)
ob_auto_sun.rotation_euler = (0.872665, 0.174533, 0.523599)
bpy.context.view_layer.update()
